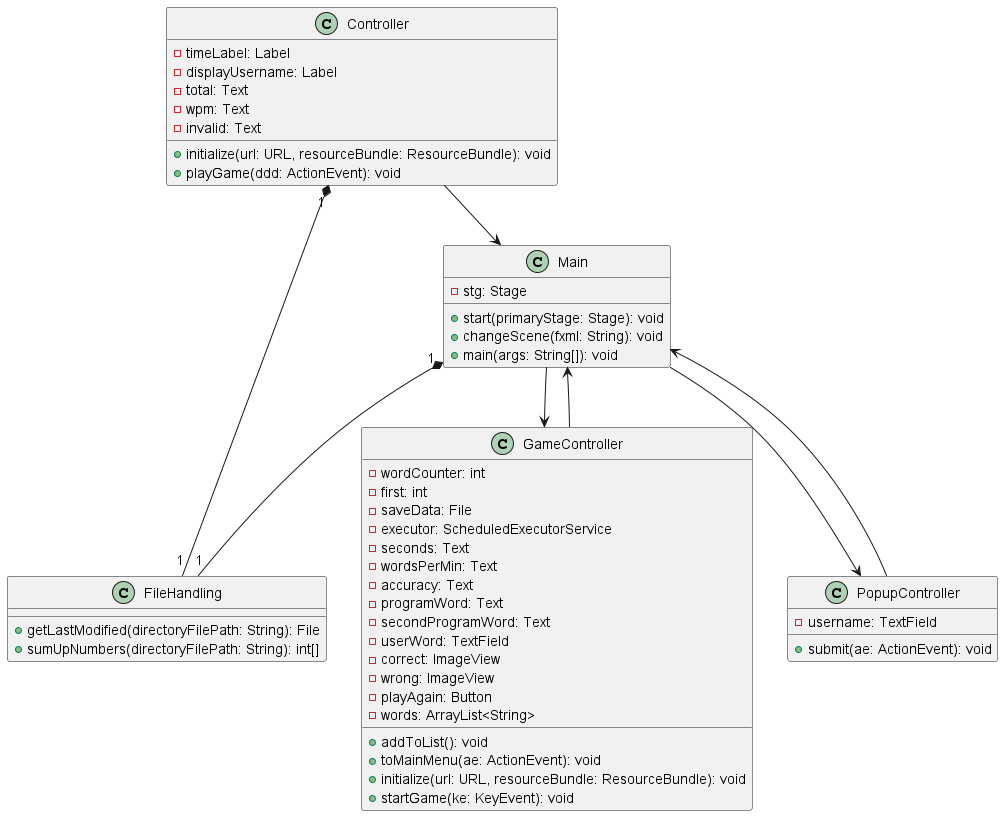

The diagram above was rendered by PlantUML. Its source (embedded in the PNG):
@startuml

class Main {
    -stg: Stage
    +start(primaryStage: Stage): void
    +changeScene(fxml: String): void
    +main(args: String[]): void
}

class Controller {
    -timeLabel: Label
    -displayUsername: Label
    -total: Text
    -wpm: Text
    -invalid: Text
    +initialize(url: URL, resourceBundle: ResourceBundle): void
    +playGame(ddd: ActionEvent): void
}

class FileHandling {
    +getLastModified(directoryFilePath: String): File
    +sumUpNumbers(directoryFilePath: String): int[]
}

class GameController {
    -wordCounter: int
    -first: int
    -saveData: File
    -executor: ScheduledExecutorService
    -seconds: Text
    -wordsPerMin: Text
    -accuracy: Text
    -programWord: Text
    -secondProgramWord: Text
    -userWord: TextField
    -correct: ImageView
    -wrong: ImageView
    -playAgain: Button
    -words: ArrayList<String>
    +addToList(): void
    +toMainMenu(ae: ActionEvent): void
    +initialize(url: URL, resourceBundle: ResourceBundle): void
    +startGame(ke: KeyEvent): void
}

class PopupController {
    -username: TextField
    +submit(ae: ActionEvent): void
}

Main --> GameController
Main --> PopupController
Main "1" *-- "1" FileHandling
Controller --> Main
Controller "1" *-- "1" FileHandling
GameController --> Main
PopupController --> Main

@enduml